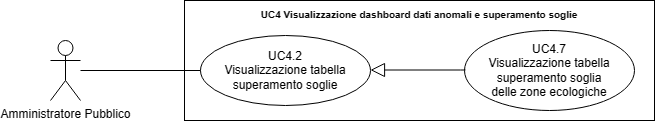

The diagram above was exported from draw.io. Its source (the exported page's mxGraphModel, read from the mxfile embedded in the PNG):
<mxGraphModel dx="21114" dy="543" grid="1" gridSize="10" guides="1" tooltips="1" connect="1" arrows="1" fold="1" page="1" pageScale="1" pageWidth="20000" pageHeight="20000" math="0" shadow="0">
  <root>
    <mxCell id="0" />
    <mxCell id="1" parent="0" />
    <mxCell id="2" value="Amministratore Pubblico" style="shape=umlActor;verticalLabelPosition=bottom;verticalAlign=top;html=1;outlineConnect=0;" vertex="1" parent="1">
      <mxGeometry x="-14444" y="1005" width="30" height="60" as="geometry" />
    </mxCell>
    <mxCell id="3" value="&lt;b style=&quot;border-color: var(--border-color);&quot;&gt;&lt;font style=&quot;font-size: 10px;&quot;&gt;UC4 Visualizzazione dashboard dati anomali e superamento soglie&lt;/font&gt;&lt;/b&gt;" style="shape=rect;html=1;verticalAlign=top;fontStyle=1;whiteSpace=wrap;align=center;" vertex="1" parent="1">
      <mxGeometry x="-14310" y="965" width="470" height="120" as="geometry" />
    </mxCell>
    <mxCell id="4" value="UC4.2&lt;br&gt;Visualizzazione tabella superamento soglie" style="ellipse;whiteSpace=wrap;html=1;" vertex="1" parent="1">
      <mxGeometry x="-14294" y="1000" width="170" height="70" as="geometry" />
    </mxCell>
    <mxCell id="5" value="" style="edgeStyle=none;html=1;endArrow=none;verticalAlign=bottom;rounded=0;" edge="1" source="2" target="4" parent="1">
      <mxGeometry width="160" relative="1" as="geometry">
        <mxPoint x="-14364" y="1080" as="sourcePoint" />
        <mxPoint x="-14204" y="1080" as="targetPoint" />
      </mxGeometry>
    </mxCell>
    <mxCell id="6" value="UC4.7&lt;br&gt;Visualizzazione tabella superamento soglia&lt;div&gt;delle zone ecologiche&lt;/div&gt;" style="ellipse;whiteSpace=wrap;html=1;" vertex="1" parent="1">
      <mxGeometry x="-14030" y="995" width="170" height="80" as="geometry" />
    </mxCell>
    <mxCell id="7" value="" style="edgeStyle=none;html=1;endArrow=block;endFill=0;endSize=12;verticalAlign=bottom;rounded=0;" edge="1" parent="1">
      <mxGeometry width="160" relative="1" as="geometry">
        <mxPoint x="-14029" y="1034.5" as="sourcePoint" />
        <mxPoint x="-14124" y="1034.5" as="targetPoint" />
        <Array as="points">
          <mxPoint x="-14034" y="1034.5" />
        </Array>
      </mxGeometry>
    </mxCell>
  </root>
</mxGraphModel>